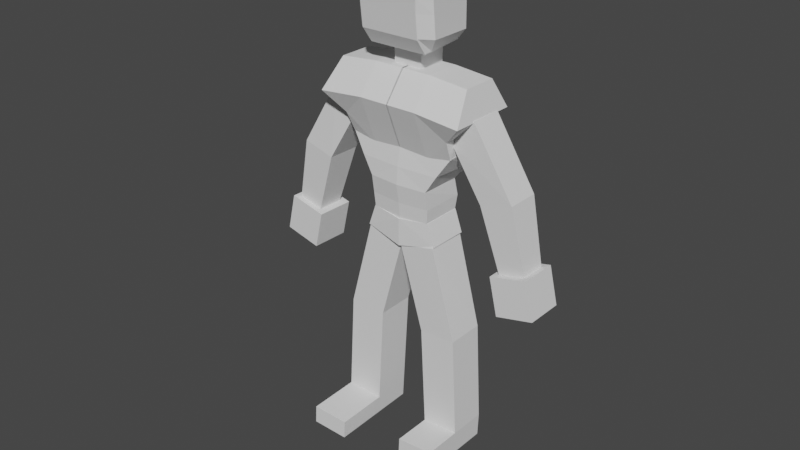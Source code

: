 # Source: Cubed_Character_Skeleton_Body_Pre.blend  (saved by Blender 2.93.21; exported with 4.5.12 LTS)
import bpy
from mathutils import Matrix  # noqa: F401  (used for matrix-valued properties, if any)

bpy.ops.wm.read_factory_settings(use_empty=True)
scene = bpy.context.scene
scene.name = 'Scene'

# ---- collections
col_body = bpy.data.collections.new('Body'); scene.collection.children.link(col_body)
col_mesh = bpy.data.collections.new('Mesh'); scene.collection.children.link(col_mesh)
col_rig = bpy.data.collections.new('Rig'); scene.collection.children.link(col_rig)
col_collision = bpy.data.collections.new('Collision'); scene.collection.children.link(col_collision)
col_extras = bpy.data.collections.new('Extras'); scene.collection.children.link(col_extras)

# ---- materials (node trees are filled in below, after node groups)
mat_material = bpy.data.materials.new('Material')
mat_material.alpha_threshold = 0.0
mat_material.use_transparent_shadow = False
mat_material.line_color = (0.0, 0.0, 0.0, 1.0)

# ---- material node trees
mat_material.use_nodes = True; mat_material.node_tree.nodes.clear()
_N = mat_material.node_tree.nodes; _L = mat_material.node_tree.links
n0 = _N.new('ShaderNodeOutputMaterial'); n0.name = 'Material Output'; n0.location = (300, 300)
n1 = _N.new('ShaderNodeBsdfPrincipled'); n1.name = 'Principled BSDF'; n1.location = (10, 300)
n1.distribution = 'GGX'
n1.subsurface_method = 'BURLEY'
n1.inputs[2].default_value = 0.4
n1.inputs[3].default_value = 1.45
n1.inputs[27].default_value = (0.0, 0.0, 0.0, 1.0)
n1.inputs[28].default_value = 1.0
_L.new(n1.outputs[0], n0.inputs[0])
n0.is_active_output = True

# ---- world
world_world = bpy.data.worlds.new('World'); scene.world = world_world
world_world.use_nodes = True; world_world.node_tree.nodes.clear()
_N = world_world.node_tree.nodes; _L = world_world.node_tree.links
n0 = _N.new('ShaderNodeOutputWorld'); n0.name = 'World Output'; n0.location = (300, 300)
n1 = _N.new('ShaderNodeBackground'); n1.name = 'Background'; n1.location = (10, 300)
n1.inputs[0].default_value = (0.05088, 0.05088, 0.05088, 1.0)
_L.new(n1.outputs[0], n0.inputs[0])
n0.is_active_output = True
world_world.color = (0.05088, 0.05088, 0.05088)
world_world.use_sun_shadow = False
world_world.sun_shadow_jitter_overblur = 0.0

# ---- meshes
me_cube_001 = bpy.data.meshes.new('Cube.001')
me_cube_001.from_pydata([(1.018, -1.0, -1.135), (1.868, -0.9905, 1.316), (1.018, 0.3763, -1.135), (1.868, 0.3857, 1.316), (0.0, 0.3763, -1.153), (0.0, 0.3857, 1.316), (0.0, -1.071, -1.162), (0.0, -1.061, 1.307), (1.0, 0.3763, 0.0), (1.047, -1.147, 0.04665), (0.0, 0.3763, 0.0), (0.0, -1.224, 0.03697), (1.527, 0.3807, 0.6157), (1.406, -1.102, 0.6263), (0.0, 0.3807, 0.6157), (0.0, -1.173, 0.6174), (1.057, 0.4646, -0.5844), (1.057, -1.041, -0.5844), (0.0, 0.4646, -0.5945), (0.0, -1.118, -0.6041)], [], [(14, 5, 3, 12), (12, 3, 1, 13), (4, 2, 0, 6), (3, 5, 7, 1), (13, 1, 7, 15), (17, 9, 11, 19), (16, 8, 9, 17), (18, 10, 8, 16), (9, 13, 15, 11), (8, 12, 13, 9), (10, 14, 12, 8), (4, 18, 16, 2), (2, 16, 17, 0), (0, 17, 19, 6)])
_uv = me_cube_001.uv_layers.new(name='UVMap')
_uv.uv.foreach_set('vector', [0.5585, 0.375, 0.625, 0.375, 0.625, 0.5, 0.5585, 0.5, 0.5585, 0.5, 0.625, 0.5, 0.625, 0.75, 0.5585, 0.75, 0.25, 0.5, 0.375, 0.5, 0.375, 0.75, 0.25, 0.75, 0.625, 0.5, 0.75, 0.5, 0.75, 0.75, 0.625, 0.75, 0.5585, 0.75, 0.625, 0.75, 0.625, 0.875, 0.5585, 0.875, 0.4375, 0.75, 0.5, 0.75, 0.5, 0.875, 0.4375, 0.875, 0.4375, 0.5, 0.5, 0.5, 0.5, 0.75, 0.4375, 0.75, 0.4375, 0.375, 0.5, 0.375, 0.5, 0.5, 0.4375, 0.5, 0.5, 0.75, 0.5585, 0.75, 0.5585, 0.875, 0.5, 0.875, 0.5, 0.5, 0.5585, 0.5, 0.5585, 0.75, 0.5, 0.75, 0.5, 0.375, 0.5585, 0.375, 0.5585, 0.5, 0.5, 0.5, 0.375, 0.375, 0.4375, 0.375, 0.4375, 0.5, 0.375, 0.5, 0.375, 0.5, 0.4375, 0.5, 0.4375, 0.75, 0.375, 0.75, 0.375, 0.75, 0.4375, 0.75, 0.4375, 0.875, 0.375, 0.875])
me_cube_001.use_remesh_fix_poles = True
me_cube_001.use_remesh_preserve_attributes = False
me_cube_001.update()
me_cube = bpy.data.meshes.new('Cube')
me_cube.from_pydata([(1.0, -1.0, -1.0), (1.0, -0.6407, 0.8694), (1.0, 1.0, -1.0), (1.0, 0.5591, 0.8694), (2.33, 0.5591, 0.7469), (1.92, 1.0, -0.8639), (1.92, -1.0, -0.8639), (2.33, -0.6407, 0.7469), (-1.0, 0.7005, -1.768), (-1.0, -0.7005, -1.768), (1.0, 0.7005, -1.768), (1.0, -0.7005, -1.768), (1.851, -0.7005, -1.539), (1.851, 0.7005, -1.539), (1.0, 1.0, -0.02816), (1.0, -1.376, -0.06083), (2.594, 1.0, -0.1858), (2.571, -1.376, -0.2081), (-0.02257, 1.0, -1.0), (-0.02257, 0.5591, 0.8694), (-0.02257, -1.0, -1.0), (-0.02257, -0.6407, 0.8694), (-0.02257, 0.7005, -1.768), (-0.02257, -0.7005, -1.768), (-0.02257, -1.376, -0.06083), (-0.02257, 1.0, -0.02816)], [], [(25, 19, 3, 14), (14, 3, 4, 16), (6, 0, 11, 12), (16, 4, 7, 17), (15, 0, 6, 17), (3, 1, 7, 4), (5, 6, 12, 13), (22, 10, 11, 23), (11, 10, 13, 12), (2, 5, 13, 10), (18, 2, 10, 22), (1, 15, 17, 7), (5, 16, 17, 6), (2, 14, 16, 5), (18, 25, 14, 2), (0, 15, 24, 20), (0, 20, 23, 11), (8, 22, 23, 9), (3, 19, 21, 1), (15, 1, 21, 24)])
_uv = me_cube.uv_layers.new(name='UVMap')
_uv.uv.foreach_set('vector', [0.4965, 0.3722, 0.625, 0.3722, 0.625, 0.5, 0.4965, 0.5, 0.4965, 0.5, 0.625, 0.5, 0.625, 0.5, 0.4965, 0.5, 0.375, 0.75, 0.375, 0.75, 0.375, 0.75, 0.375, 0.75, 0.4965, 0.5, 0.625, 0.5, 0.625, 0.75, 0.4965, 0.75, 0.4965, 0.75, 0.375, 0.75, 0.375, 0.75, 0.4965, 0.75, 0.625, 0.5, 0.625, 0.75, 0.625, 0.75, 0.625, 0.5, 0.375, 0.5, 0.375, 0.75, 0.375, 0.75, 0.375, 0.5, 0.2472, 0.5, 0.375, 0.5, 0.375, 0.75, 0.2472, 0.75, 0.375, 0.75, 0.375, 0.5, 0.375, 0.5, 0.375, 0.75, 0.375, 0.5, 0.375, 0.5, 0.375, 0.5, 0.375, 0.5, 0.375, 0.3722, 0.375, 0.5, 0.375, 0.5, 0.375, 0.3722, 0.625, 0.75, 0.4965, 0.75, 0.4965, 0.75, 0.625, 0.75, 0.375, 0.5, 0.4965, 0.5, 0.4965, 0.75, 0.375, 0.75, 0.375, 0.5, 0.4965, 0.5, 0.4965, 0.5, 0.375, 0.5, 0.375, 0.3722, 0.4965, 0.3722, 0.4965, 0.5, 0.375, 0.5, 0.375, 0.75, 0.4965, 0.75, 0.4965, 0.8778, 0.375, 0.8778, 0.375, 0.75, 0.375, 0.8778, 0.375, 0.8778, 0.375, 0.75, 0.125, 0.5, 0.2472, 0.5, 0.2472, 0.75, 0.125, 0.75, 0.625, 0.5, 0.7528, 0.5, 0.7528, 0.75, 0.625, 0.75, 0.4965, 0.75, 0.625, 0.75, 0.625, 0.8778, 0.4965, 0.8778])
me_cube.use_remesh_fix_poles = True
me_cube.use_remesh_preserve_attributes = False
me_cube.update()
me_neck = bpy.data.meshes.new('Neck')
me_neck.from_pydata([(1.0, -0.07566, 2.681), (1.0, 0.3533, 0.4306), (1.0, -1.0, 2.548), (1.0, -1.147, 0.3359), (-1.0, -0.07566, 2.681), (-1.0, 0.3533, 0.4306), (-1.0, -1.0, 2.548), (-1.0, -1.147, 0.3359), (1.0, 0.6669, 1.556), (-1.0, -1.597, 1.575), (1.0, -1.597, 1.575), (-1.0, 0.6669, 1.556), (-1.0, -1.656, 2.062), (1.0, 0.6422, 2.062), (1.0, -1.656, 2.062), (-1.0, 0.6422, 2.062), (1.0, 0.6579, 0.8431), (1.0, -1.514, 0.8431), (-1.0, 0.6579, 0.8431), (-1.0, -1.514, 0.8431), (0.4991, 0.3031, -0.1223), (0.4991, 0.3031, -1.12), (0.4991, -0.6951, -0.1223), (0.4991, -0.6951, -1.12), (-0.4991, 0.3031, -0.1223), (-0.4991, 0.3031, -1.12), (-0.4991, -0.6951, -0.1223), (-0.4991, -0.6951, -1.12), (-0.3105, -0.5065, 0.5597), (-0.3105, 0.1145, 0.5597), (0.3105, 0.1145, 0.5597), (0.3105, -0.5065, 0.5597), (-1.0, -0.3464, 0.3864), (1.0, -0.5067, 2.619), (-1.0, -0.5067, 2.619), (1.0, -0.3464, 0.3864), (-1.0, -0.2453, 2.657), (-1.0, 0.6579, 0.8431), (-1.0, -1.0, 2.548), (-1.0, -0.8971, 0.3516), (1.0, -0.846, 2.57), (-1.0, -0.846, 2.57), (1.0, -0.8971, 0.3516), (-1.0, -1.656, 2.062), (1.0, 0.6579, 0.8431), (-1.0, 0.3533, 0.4306), (-1.0, -0.2453, 2.657), (1.0, 0.07788, 0.4132), (1.0, 0.3533, 0.4306), (-1.0, -1.147, 0.3359), (-1.0, -0.8971, 0.3516), (-1.0, 0.07788, 0.4132), (1.0, -0.2453, 2.657), (1.015, 0.66, 0.8842), (1.015, 0.3554, 0.4717), (1.015, -1.511, 0.8842), (1.015, -1.145, 0.3769), (1.033, -0.846, 2.57), (1.033, -1.0, 2.548), (1.015, 0.08002, 0.4543), (1.033, 0.6422, 2.062), (1.015, 0.669, 1.597), (1.033, -1.656, 2.062), (1.015, -1.595, 1.616), (1.359, -1.22, 1.572), (1.033, -0.07566, 2.681), (1.359, -1.273, 2.062), (1.359, -1.152, 0.8431), (1.033, -0.2453, 2.657), (1.033, -0.5067, 2.619), (1.015, -0.8949, 0.3927), (1.015, -0.3442, 0.4275), (1.359, 0.2512, 1.559), (1.359, -0.389, 1.565), (1.359, 0.2202, 2.062), (1.359, -0.4298, 2.062), (1.359, 0.2593, 0.8431), (1.359, -0.3548, 0.8431), (0.4991, -0.6951, 0.7453), (0.4991, 0.3031, 0.7453), (-0.4991, -0.6951, 0.7453), (-0.4991, 0.3031, 0.7453), (-1.0, -0.8971, 0.3516), (-1.0, -1.147, 0.3359), (1.0, 0.3533, 0.4306), (-1.0, 0.3533, 0.4306), (1.0, 0.6579, 0.8431), (-1.0, -1.656, 2.062), (-1.0, -1.0, 2.548), (-1.0, 0.6579, 0.8431), (-1.0, -0.2453, 2.657), (-1.0, -0.07566, 2.681), (1.0, -0.07566, 2.681), (-1.0, -1.514, 0.8431), (-1.0, -1.597, 1.575), (-1.0, 0.6422, 2.062), (-1.0, 0.6669, 1.556), (-1.012, -1.517, 0.8706), (1.0, 0.6422, 2.062), (-0.9962, -0.07566, 2.681), (-0.9962, -0.2453, 2.657), (-1.0, 0.07788, 0.4132), (-1.0, -0.3464, 0.3864), (-1.0, -0.846, 2.57), (-1.0, -0.5067, 2.619), (-0.993, 0.3402, 0.4178), (-0.993, 0.6448, 0.8304), (-0.9962, -1.0, 2.548), (-0.9962, -1.656, 2.062), (-1.012, -1.15, 0.3633), (-0.993, -0.9101, 0.3389), (-0.3105, 0.1145, -0.7327), (-0.3105, -0.5065, -0.7327), (0.3105, 0.1145, -0.7327), (0.3105, -0.5065, -0.7327), (-1.0, -0.07566, 2.681), (1.0, -0.07566, 2.681), (-1.0, -1.514, 0.8431), (-1.0, -1.597, 1.575), (-1.0, 0.6422, 2.062), (-1.0, 0.6669, 1.556), (1.0, 0.6422, 2.062), (-1.0, 0.07788, 0.4132), (-1.0, -0.3464, 0.3864), (-1.0, -0.846, 2.57), (-1.0, -0.5067, 2.619), (-0.3105, 0.1145, -0.7327), (-0.3105, -0.5065, -0.7327), (0.3105, 0.1145, -0.7327), (0.3105, -0.5065, -0.7327), (-1.012, -1.6, 1.603), (-0.9962, 0.6422, 2.062), (-0.993, 0.6538, 1.543), (-1.374, 0.2512, 1.559), (-1.374, 0.2202, 2.062), (-1.374, 0.2593, 0.8431), (-0.993, 0.06482, 0.4004), (-0.993, -0.3594, 0.3737), (-0.9962, -0.846, 2.57), (-0.9962, -0.5067, 2.619), (-1.374, -1.22, 1.572), (-1.374, -0.389, 1.565), (-1.374, -1.273, 2.062), (-1.374, -0.4298, 2.062), (-1.374, -1.152, 0.8431), (-1.374, -0.3548, 0.8431), (-0.3123, 0.1228, -0.8166), (-0.3123, -0.4982, -0.8166), (0.3087, 0.1228, -0.8166), (0.3087, -0.4982, -0.8166)], [], [(40, 41, 6, 2), (14, 2, 6, 12), (6, 41, 103, 88), (39, 42, 3, 7), (17, 3, 56, 55), (11, 18, 89, 96), (18, 11, 8, 16), (47, 1, 54, 59), (19, 9, 94, 93), (17, 10, 9, 19), (11, 15, 13, 8), (33, 40, 57, 69), (0, 13, 98, 92), (10, 14, 12, 9), (3, 17, 19, 7), (9, 12, 87, 94), (1, 16, 53, 54), (5, 51, 101, 85), (20, 21, 23, 22), (22, 23, 27, 26), (26, 27, 25, 24), (24, 25, 21, 20), (24, 20, 79, 81), (23, 21, 28, 29), (30, 29, 28, 31), (21, 25, 31, 28), (27, 23, 29, 30), (25, 27, 30, 31), (35, 47, 59, 71), (41, 34, 104, 103), (12, 6, 88, 87), (3, 42, 70, 56), (81, 79, 112, 114), (42, 35, 71, 70), (2, 14, 62, 58), (51, 47, 35, 32), (4, 0, 92, 91), (52, 46, 34, 33), (18, 16, 86, 89), (16, 1, 84, 86), (80, 81, 114, 113), (46, 4, 91, 90), (40, 2, 58, 57), (10, 17, 55, 63), (14, 10, 63, 62), (13, 0, 65, 60), (32, 35, 42, 39), (33, 34, 41, 40), (0, 4, 46, 52), (5, 1, 47, 51), (16, 8, 61, 53), (0, 52, 68, 65), (52, 33, 69, 68), (8, 13, 60, 61), (32, 39, 82, 102), (51, 32, 102, 101), (1, 5, 85, 84), (78, 80, 113, 111), (66, 57, 58, 62), (67, 64, 63, 55), (64, 66, 62, 63), (70, 67, 55, 56), (59, 76, 77, 71), (72, 74, 75, 73), (76, 72, 73, 77), (74, 68, 69, 75), (71, 77, 67, 70), (73, 75, 66, 64), (77, 73, 64, 67), (75, 69, 57, 66), (60, 65, 68, 74), (53, 61, 72, 76), (61, 60, 74, 72), (54, 53, 76, 59), (13, 15, 95, 98), (22, 26, 80, 78), (20, 22, 78, 79), (26, 24, 81, 80), (103, 104, 125, 124), (90, 91, 115, 36), (114, 112, 127, 129), (101, 102, 123, 122), (85, 101, 122, 45), (92, 98, 121, 116), (113, 114, 129, 128), (89, 86, 44, 37), (87, 88, 38, 43), (94, 87, 43, 118), (111, 113, 128, 126), (86, 84, 48, 44), (112, 111, 126, 127), (83, 93, 117, 49), (84, 85, 45, 48), (95, 96, 120, 119), (96, 89, 37, 120), (82, 83, 49, 50), (104, 90, 36, 125), (34, 46, 90, 104), (7, 19, 93, 83), (79, 78, 111, 112), (39, 7, 83, 82), (15, 11, 96, 95), (127, 126, 146, 147), (119, 115, 116, 121), (49, 117, 97, 109), (119, 120, 132, 131), (120, 37, 106, 132), (45, 37, 44, 48), (125, 36, 100, 139), (117, 118, 130, 97), (38, 124, 138, 107), (123, 50, 110, 137), (50, 49, 109, 110), (124, 125, 139, 138), (36, 115, 99, 100), (115, 119, 131, 99), (129, 127, 147, 149), (122, 123, 137, 136), (37, 45, 105, 106), (45, 122, 136, 105), (128, 129, 149, 148), (98, 95, 119, 121), (102, 82, 50, 123), (91, 92, 116, 115), (88, 103, 124, 38), (93, 94, 118, 117), (134, 100, 99, 131), (135, 133, 132, 106), (133, 134, 131, 132), (136, 135, 106, 105), (110, 144, 145, 137), (140, 142, 143, 141), (144, 140, 141, 145), (142, 138, 139, 143), (108, 107, 138, 142), (97, 130, 140, 144), (130, 108, 142, 140), (109, 97, 144, 110), (137, 145, 135, 136), (141, 143, 134, 133), (145, 141, 133, 135), (143, 139, 100, 134), (146, 148, 149, 147), (126, 128, 148, 146), (118, 43, 108, 130), (43, 38, 107, 108)])
_uv = me_neck.uv_layers.new(name='UVMap')
_uv.uv.foreach_set('vector', [0.625, 0.7084, 0.875, 0.7084, 0.875, 0.75, 0.625, 0.75, 0.5642, 0.75, 0.625, 0.75, 0.625, 1.0, 0.5642, 1.0, 0.875, 0.75, 0.875, 0.7084, 0.875, 0.7084, 0.875, 0.75, 0.125, 0.7084, 0.375, 0.7084, 0.375, 0.75, 0.125, 0.75, 0.4119, 0.75, 0.375, 0.75, 0.375, 0.75, 0.4119, 0.75, 0.5034, 0.25, 0.4119, 0.25, 0.4119, 0.25, 0.5034, 0.25, 0.4119, 0.25, 0.5034, 0.25, 0.5034, 0.5, 0.4119, 0.5, 0.375, 0.5459, 0.375, 0.5, 0.375, 0.5, 0.375, 0.5459, 0.4119, 1.0, 0.5034, 1.0, 0.5034, 1.0, 0.4119, 1.0, 0.4119, 0.75, 0.5034, 0.75, 0.5034, 1.0, 0.4119, 1.0, 0.5034, 0.25, 0.5642, 0.25, 0.5642, 0.5, 0.5034, 0.5, 0.625, 0.6166, 0.625, 0.7084, 0.625, 0.7084, 0.625, 0.6166, 0.625, 0.5, 0.5642, 0.5, 0.5642, 0.5, 0.625, 0.5, 0.5034, 0.75, 0.5642, 0.75, 0.5642, 1.0, 0.5034, 1.0, 0.375, 0.75, 0.4119, 0.75, 0.4119, 1.0, 0.375, 1.0, 0.5034, 1.0, 0.5642, 1.0, 0.5642, 1.0, 0.5034, 1.0, 0.375, 0.5, 0.4119, 0.5, 0.4119, 0.5, 0.375, 0.5, 0.125, 0.5, 0.125, 0.5459, 0.125, 0.5459, 0.125, 0.5, 0.375, 0.0, 0.625, 0.0, 0.625, 0.25, 0.375, 0.25, 0.375, 0.25, 0.625, 0.25, 0.625, 0.5, 0.375, 0.5, 0.375, 0.5, 0.625, 0.5, 0.625, 0.75, 0.375, 0.75, 0.375, 0.75, 0.625, 0.75, 0.625, 1.0, 0.375, 1.0, 0.375, 0.75, 0.375, 1.0, 0.375, 1.0, 0.375, 0.75, 0.625, 0.25, 0.625, 0.0, 0.625, 0.0, 0.625, 0.25, 0.625, 0.5, 0.875, 0.5, 0.875, 0.75, 0.625, 0.75, 0.625, 1.0, 0.625, 0.75, 0.625, 0.75, 0.625, 1.0, 0.625, 0.5, 0.625, 0.25, 0.625, 0.25, 0.625, 0.5, 0.625, 0.75, 0.625, 0.5, 0.625, 0.5, 0.625, 0.75, 0.375, 0.6166, 0.375, 0.5459, 0.375, 0.5459, 0.375, 0.6166, 0.875, 0.7084, 0.875, 0.6166, 0.875, 0.6166, 0.875, 0.7084, 0.5642, 1.0, 0.625, 1.0, 0.625, 1.0, 0.5642, 1.0, 0.375, 0.75, 0.375, 0.7084, 0.375, 0.7084, 0.375, 0.75, 0.375, 0.75, 0.375, 1.0, 0.375, 1.0, 0.375, 0.75, 0.375, 0.7084, 0.375, 0.6166, 0.375, 0.6166, 0.375, 0.7084, 0.625, 0.75, 0.5642, 0.75, 0.5642, 0.75, 0.625, 0.75, 0.125, 0.5459, 0.375, 0.5459, 0.375, 0.6166, 0.125, 0.6166, 0.875, 0.5, 0.625, 0.5, 0.625, 0.5, 0.875, 0.5, 0.625, 0.5459, 0.875, 0.5459, 0.875, 0.6166, 0.625, 0.6166, 0.4119, 0.25, 0.4119, 0.5, 0.4119, 0.5, 0.4119, 0.25, 0.4119, 0.5, 0.375, 0.5, 0.375, 0.5, 0.4119, 0.5, 0.375, 0.5, 0.375, 0.75, 0.375, 0.75, 0.375, 0.5, 0.875, 0.5459, 0.875, 0.5, 0.875, 0.5, 0.875, 0.5459, 0.625, 0.7084, 0.625, 0.75, 0.625, 0.75, 0.625, 0.7084, 0.5034, 0.75, 0.4119, 0.75, 0.4119, 0.75, 0.5034, 0.75, 0.5642, 0.75, 0.5034, 0.75, 0.5034, 0.75, 0.5642, 0.75, 0.5642, 0.5, 0.625, 0.5, 0.625, 0.5, 0.5642, 0.5, 0.125, 0.6166, 0.375, 0.6166, 0.375, 0.7084, 0.125, 0.7084, 0.625, 0.6166, 0.875, 0.6166, 0.875, 0.7084, 0.625, 0.7084, 0.625, 0.5, 0.875, 0.5, 0.875, 0.5459, 0.625, 0.5459, 0.125, 0.5, 0.375, 0.5, 0.375, 0.5459, 0.125, 0.5459, 0.4119, 0.5, 0.5034, 0.5, 0.5034, 0.5, 0.4119, 0.5, 0.625, 0.5, 0.625, 0.5459, 0.625, 0.5459, 0.625, 0.5, 0.625, 0.5459, 0.625, 0.6166, 0.625, 0.6166, 0.625, 0.5459, 0.5034, 0.5, 0.5642, 0.5, 0.5642, 0.5, 0.5034, 0.5, 0.125, 0.6166, 0.125, 0.7084, 0.125, 0.7084, 0.125, 0.6166, 0.125, 0.5459, 0.125, 0.6166, 0.125, 0.6166, 0.125, 0.5459, 0.375, 0.5, 0.125, 0.5, 0.125, 0.5, 0.375, 0.5, 0.375, 0.25, 0.375, 0.5, 0.375, 0.5, 0.375, 0.25, 0.5642, 0.7084, 0.625, 0.7084, 0.625, 0.75, 0.5642, 0.75, 0.4119, 0.7084, 0.5034, 0.7084, 0.5034, 0.75, 0.4119, 0.75, 0.5034, 0.7084, 0.5642, 0.7084, 0.5642, 0.75, 0.5034, 0.75, 0.375, 0.7084, 0.4119, 0.7084, 0.4119, 0.75, 0.375, 0.75, 0.375, 0.5459, 0.4119, 0.5459, 0.4119, 0.6166, 0.375, 0.6166, 0.5034, 0.5459, 0.5642, 0.5459, 0.5642, 0.6166, 0.5034, 0.6166, 0.4119, 0.5459, 0.5034, 0.5459, 0.5034, 0.6166, 0.4119, 0.6166, 0.5642, 0.5459, 0.625, 0.5459, 0.625, 0.6166, 0.5642, 0.6166, 0.375, 0.6166, 0.4119, 0.6166, 0.4119, 0.7084, 0.375, 0.7084, 0.5034, 0.6166, 0.5642, 0.6166, 0.5642, 0.7084, 0.5034, 0.7084, 0.4119, 0.6166, 0.5034, 0.6166, 0.5034, 0.7084, 0.4119, 0.7084, 0.5642, 0.6166, 0.625, 0.6166, 0.625, 0.7084, 0.5642, 0.7084, 0.5642, 0.5, 0.625, 0.5, 0.625, 0.5459, 0.5642, 0.5459, 0.4119, 0.5, 0.5034, 0.5, 0.5034, 0.5459, 0.4119, 0.5459, 0.5034, 0.5, 0.5642, 0.5, 0.5642, 0.5459, 0.5034, 0.5459, 0.375, 0.5, 0.4119, 0.5, 0.4119, 0.5459, 0.375, 0.5459, 0.5642, 0.5, 0.5642, 0.25, 0.5642, 0.25, 0.5642, 0.5, 0.375, 0.25, 0.375, 0.5, 0.375, 0.5, 0.375, 0.25, 0.375, 0.0, 0.375, 0.25, 0.375, 0.25, 0.375, 0.0, 0.375, 0.5, 0.375, 0.75, 0.375, 0.75, 0.375, 0.5, 0.875, 0.7084, 0.875, 0.6166, 0.875, 0.6166, 0.875, 0.7084, 0.875, 0.5459, 0.875, 0.5, 0.875, 0.5, 0.875, 0.5459, 0.375, 0.75, 0.375, 1.0, 0.375, 1.0, 0.375, 0.75, 0.125, 0.5459, 0.125, 0.6166, 0.125, 0.6166, 0.125, 0.5459, 0.125, 0.5, 0.125, 0.5459, 0.125, 0.5459, 0.125, 0.5, 0.625, 0.5, 0.5642, 0.5, 0.5642, 0.5, 0.625, 0.5, 0.375, 0.5, 0.375, 0.75, 0.375, 0.75, 0.375, 0.5, 0.4119, 0.25, 0.4119, 0.5, 0.4119, 0.5, 0.4119, 0.25, 0.5642, 1.0, 0.625, 1.0, 0.625, 1.0, 0.5642, 1.0, 0.5034, 1.0, 0.5642, 1.0, 0.5642, 1.0, 0.5034, 1.0, 0.375, 0.25, 0.375, 0.5, 0.375, 0.5, 0.375, 0.25, 0.4119, 0.5, 0.375, 0.5, 0.375, 0.5, 0.4119, 0.5, 0.375, 0.0, 0.375, 0.25, 0.375, 0.25, 0.375, 0.0, 0.375, 1.0, 0.4119, 1.0, 0.4119, 1.0, 0.375, 1.0, 0.375, 0.5, 0.125, 0.5, 0.125, 0.5, 0.375, 0.5, 0.5642, 0.25, 0.5034, 0.25, 0.5034, 0.25, 0.5642, 0.25, 0.5034, 0.25, 0.4119, 0.25, 0.4119, 0.25, 0.5034, 0.25, 0.125, 0.7084, 0.125, 0.75, 0.125, 0.75, 0.125, 0.7084, 0.875, 0.6166, 0.875, 0.5459, 0.875, 0.5459, 0.875, 0.6166, 0.875, 0.6166, 0.875, 0.5459, 0.875, 0.5459, 0.875, 0.6166, 0.375, 1.0, 0.4119, 1.0, 0.4119, 1.0, 0.375, 1.0, 0.375, 0.0, 0.375, 0.25, 0.375, 0.25, 0.375, 0.0, 0.125, 0.7084, 0.125, 0.75, 0.125, 0.75, 0.125, 0.7084, 0.5642, 0.25, 0.5034, 0.25, 0.5034, 0.25, 0.5642, 0.25, 0.375, 0.0, 0.375, 0.25, 0.375, 0.25, 0.375, 0.0, 0.5642, 0.25, 0.625, 0.25, 0.625, 0.5, 0.5642, 0.5, 0.375, 1.0, 0.4119, 1.0, 0.4119, 1.0, 0.375, 1.0, 0.5642, 0.25, 0.5034, 0.25, 0.5034, 0.25, 0.5642, 0.25, 0.5034, 0.25, 0.4119, 0.25, 0.4119, 0.25, 0.5034, 0.25, 0.375, 0.25, 0.4119, 0.25, 0.4119, 0.5, 0.375, 0.5, 0.875, 0.6166, 0.875, 0.5459, 0.875, 0.5459, 0.875, 0.6166, 0.4119, 1.0, 0.5034, 1.0, 0.5034, 1.0, 0.4119, 1.0, 0.875, 0.75, 0.875, 0.7084, 0.875, 0.7084, 0.875, 0.75, 0.125, 0.6166, 0.125, 0.7084, 0.125, 0.7084, 0.125, 0.6166, 0.125, 0.7084, 0.125, 0.75, 0.125, 0.75, 0.125, 0.7084, 0.875, 0.7084, 0.875, 0.6166, 0.875, 0.6166, 0.875, 0.7084, 0.875, 0.5459, 0.875, 0.5, 0.875, 0.5, 0.875, 0.5459, 0.625, 0.25, 0.5642, 0.25, 0.5642, 0.25, 0.625, 0.25, 0.375, 0.75, 0.375, 1.0, 0.375, 1.0, 0.375, 0.75, 0.125, 0.5459, 0.125, 0.6166, 0.125, 0.6166, 0.125, 0.5459, 0.4119, 0.25, 0.375, 0.25, 0.375, 0.25, 0.4119, 0.25, 0.125, 0.5, 0.125, 0.5459, 0.125, 0.5459, 0.125, 0.5, 0.375, 0.5, 0.375, 0.75, 0.375, 0.75, 0.375, 0.5, 0.5642, 0.5, 0.5642, 0.25, 0.5642, 0.25, 0.5642, 0.5, 0.125, 0.6166, 0.125, 0.7084, 0.125, 0.7084, 0.125, 0.6166, 0.875, 0.5, 0.625, 0.5, 0.625, 0.5, 0.875, 0.5, 0.875, 0.75, 0.875, 0.7084, 0.875, 0.7084, 0.875, 0.75, 0.4119, 1.0, 0.5034, 1.0, 0.5034, 1.0, 0.4119, 1.0, 0.5642, 0.2041, 0.625, 0.2041, 0.625, 0.25, 0.5642, 0.25, 0.4119, 0.2041, 0.5034, 0.2041, 0.5034, 0.25, 0.4119, 0.25, 0.5034, 0.2041, 0.5642, 0.2041, 0.5642, 0.25, 0.5034, 0.25, 0.375, 0.2041, 0.4119, 0.2041, 0.4119, 0.25, 0.375, 0.25, 0.375, 0.04165, 0.4119, 0.04165, 0.4119, 0.1334, 0.375, 0.1334, 0.5034, 0.04165, 0.5642, 0.04165, 0.5642, 0.1334, 0.5034, 0.1334, 0.4119, 0.04165, 0.5034, 0.04165, 0.5034, 0.1334, 0.4119, 0.1334, 0.5642, 0.04165, 0.625, 0.04165, 0.625, 0.1334, 0.5642, 0.1334, 0.5642, 0.0, 0.625, 0.0, 0.625, 0.04165, 0.5642, 0.04165, 0.4119, 0.0, 0.5034, 0.0, 0.5034, 0.04165, 0.4119, 0.04165, 0.5034, 0.0, 0.5642, 0.0, 0.5642, 0.04165, 0.5034, 0.04165, 0.375, 0.0, 0.4119, 0.0, 0.4119, 0.04165, 0.375, 0.04165, 0.375, 0.1334, 0.4119, 0.1334, 0.4119, 0.2041, 0.375, 0.2041, 0.5034, 0.1334, 0.5642, 0.1334, 0.5642, 0.2041, 0.5034, 0.2041, 0.4119, 0.1334, 0.5034, 0.1334, 0.5034, 0.2041, 0.4119, 0.2041, 0.5642, 0.1334, 0.625, 0.1334, 0.625, 0.2041, 0.5642, 0.2041, 0.125, 0.5, 0.375, 0.5, 0.375, 0.75, 0.125, 0.75, 0.375, 0.25, 0.375, 0.5, 0.375, 0.5, 0.375, 0.25, 0.5034, 1.0, 0.5642, 1.0, 0.5642, 1.0, 0.5034, 1.0, 0.5642, 1.0, 0.625, 1.0, 0.625, 1.0, 0.5642, 1.0])
me_neck.materials.append(mat_material)
me_neck.use_remesh_preserve_volume = False
me_neck.use_remesh_preserve_attributes = False
me_neck.use_mirror_vertex_groups = False
me_neck.update()
me_cube_004 = bpy.data.meshes.new('Cube.004')
me_cube_004.from_pydata([(1.304, -1.001, 2.535), (1.043, -1.001, 3.281), (1.304, 0.3958, 2.535), (1.043, 0.3958, 3.281), (0.0, 0.539, 2.259), (0.0, 0.539, 3.189), (0.0, -1.123, 2.244), (0.0, -1.123, 3.174)], [], [(4, 5, 3, 2), (2, 3, 1, 0), (4, 2, 0, 6), (3, 5, 7, 1), (0, 1, 7, 6)])
_uv = me_cube_004.uv_layers.new(name='UVMap')
_uv.uv.foreach_set('vector', [0.375, 0.3726, 0.625, 0.3726, 0.625, 0.5, 0.375, 0.5, 0.375, 0.5, 0.625, 0.5, 0.625, 0.75, 0.375, 0.75, 0.2476, 0.5, 0.375, 0.5, 0.375, 0.75, 0.2476, 0.75, 0.625, 0.5, 0.7524, 0.5, 0.7524, 0.75, 0.625, 0.75, 0.375, 0.75, 0.625, 0.75, 0.625, 0.8774, 0.375, 0.8774])
me_cube_004.use_remesh_fix_poles = True
me_cube_004.use_remesh_preserve_attributes = False
me_cube_004.update()
me_cube_003 = bpy.data.meshes.new('Cube.003')
me_cube_003.from_pydata([(-2.001, -0.7797, -2.479), (-1.0, -1.0, 1.0), (-2.001, 1.22, -2.479), (-1.0, 1.0, 1.0), (-0.2815, -0.7797, -3.502), (1.0, -1.0, 1.0), (-0.2815, 1.22, -3.502), (1.0, 1.0, 1.0), (-3.939, 1.01, -6.152), (-3.939, -0.5689, -6.152), (-2.583, 1.01, -6.959), (-2.583, -0.5689, -6.959), (-5.426, -0.9122, -7.605), (-4.174, -0.9122, -5.669), (-5.426, 1.393, -7.605), (-4.174, 1.393, -5.669), (-3.489, -0.9122, -8.857), (-2.238, -0.9122, -6.921), (-3.489, 1.393, -8.857), (-2.238, 1.393, -6.921)], [], [(0, 1, 3, 2), (2, 3, 7, 6), (6, 7, 5, 4), (4, 5, 1, 0), (0, 2, 8, 9), (7, 3, 1, 5), (8, 10, 11, 9), (6, 4, 11, 10), (4, 0, 9, 11), (2, 6, 10, 8), (12, 13, 15, 14), (14, 15, 19, 18), (18, 19, 17, 16), (16, 17, 13, 12), (14, 18, 16, 12), (19, 15, 13, 17)])
_uv = me_cube_003.uv_layers.new(name='UVMap')
_uv.uv.foreach_set('vector', [0.375, 0.0, 0.625, 0.0, 0.625, 0.25, 0.375, 0.25, 0.375, 0.25, 0.625, 0.25, 0.625, 0.5, 0.375, 0.5, 0.375, 0.5, 0.625, 0.5, 0.625, 0.75, 0.375, 0.75, 0.375, 0.75, 0.625, 0.75, 0.625, 1.0, 0.375, 1.0, 0.375, 0.0, 0.375, 0.25, 0.375, 0.25, 0.375, 0.0, 0.625, 0.5, 0.875, 0.5, 0.875, 0.75, 0.625, 0.75, 0.125, 0.5, 0.375, 0.5, 0.375, 0.75, 0.125, 0.75, 0.375, 0.5, 0.375, 0.75, 0.375, 0.75, 0.375, 0.5, 0.375, 0.75, 0.375, 1.0, 0.375, 1.0, 0.375, 0.75, 0.375, 0.25, 0.375, 0.5, 0.375, 0.5, 0.375, 0.25, 0.375, 0.0, 0.625, 0.0, 0.625, 0.25, 0.375, 0.25, 0.375, 0.25, 0.625, 0.25, 0.625, 0.5, 0.375, 0.5, 0.375, 0.5, 0.625, 0.5, 0.625, 0.75, 0.375, 0.75, 0.375, 0.75, 0.625, 0.75, 0.625, 1.0, 0.375, 1.0, 0.125, 0.5, 0.375, 0.5, 0.375, 0.75, 0.125, 0.75, 0.625, 0.5, 0.875, 0.5, 0.875, 0.75, 0.625, 0.75])
me_cube_003.use_remesh_fix_poles = True
me_cube_003.use_remesh_preserve_attributes = False
me_cube_003.update()
me_cube_002 = bpy.data.meshes.new('Cube.002')
me_cube_002.from_pydata([(-2.001, -0.7797, -2.479), (-1.0, -1.0, 1.0), (-2.001, 1.22, -2.479), (-1.0, 1.0, 1.0), (-0.2815, -0.7797, -3.502), (1.0, -1.0, 1.0), (-0.2815, 1.22, -3.502), (1.0, 1.0, 1.0), (-3.939, 1.01, -6.152), (-3.939, -0.5689, -6.152), (-2.583, 1.01, -6.959), (-2.583, -0.5689, -6.959), (-5.4, -0.9122, -7.688), (-4.148, -0.9122, -5.752), (-5.4, 1.393, -7.688), (-4.148, 1.393, -5.752), (-3.463, -0.9122, -8.94), (-2.212, -0.9122, -7.003), (-3.463, 1.393, -8.94), (-2.212, 1.393, -7.003)], [], [(0, 1, 3, 2), (2, 3, 7, 6), (6, 7, 5, 4), (4, 5, 1, 0), (0, 2, 8, 9), (7, 3, 1, 5), (8, 10, 11, 9), (6, 4, 11, 10), (4, 0, 9, 11), (2, 6, 10, 8), (12, 13, 15, 14), (14, 15, 19, 18), (18, 19, 17, 16), (16, 17, 13, 12), (14, 18, 16, 12), (19, 15, 13, 17)])
_uv = me_cube_002.uv_layers.new(name='UVMap')
_uv.uv.foreach_set('vector', [0.375, 0.0, 0.625, 0.0, 0.625, 0.25, 0.375, 0.25, 0.375, 0.25, 0.625, 0.25, 0.625, 0.5, 0.375, 0.5, 0.375, 0.5, 0.625, 0.5, 0.625, 0.75, 0.375, 0.75, 0.375, 0.75, 0.625, 0.75, 0.625, 1.0, 0.375, 1.0, 0.375, 0.0, 0.375, 0.25, 0.375, 0.25, 0.375, 0.0, 0.625, 0.5, 0.875, 0.5, 0.875, 0.75, 0.625, 0.75, 0.125, 0.5, 0.375, 0.5, 0.375, 0.75, 0.125, 0.75, 0.375, 0.5, 0.375, 0.75, 0.375, 0.75, 0.375, 0.5, 0.375, 0.75, 0.375, 1.0, 0.375, 1.0, 0.375, 0.75, 0.375, 0.25, 0.375, 0.5, 0.375, 0.5, 0.375, 0.25, 0.375, 0.0, 0.625, 0.0, 0.625, 0.25, 0.375, 0.25, 0.375, 0.25, 0.625, 0.25, 0.625, 0.5, 0.375, 0.5, 0.375, 0.5, 0.625, 0.5, 0.625, 0.75, 0.375, 0.75, 0.375, 0.75, 0.625, 0.75, 0.625, 1.0, 0.375, 1.0, 0.125, 0.5, 0.375, 0.5, 0.375, 0.75, 0.125, 0.75, 0.625, 0.5, 0.875, 0.5, 0.875, 0.75, 0.625, 0.75])
me_cube_002.use_remesh_fix_poles = True
me_cube_002.use_remesh_preserve_attributes = False
me_cube_002.update()
me_cube_005 = bpy.data.meshes.new('Cube.005')
me_cube_005.from_pydata([(-0.7016, -0.9628, -2.148), (-0.8013, -1.085, 0.8595), (-0.7016, 0.3513, -2.148), (-0.8388, 0.3513, 0.8565), (0.5513, -0.9628, -2.356), (0.4686, -1.085, 0.8604), (0.5513, 0.3513, -2.356), (0.4311, 0.3513, 0.8574), (-1.265, 0.3513, -5.552), (-1.265, -0.9628, -5.552), (-0.01234, 0.3513, -5.76), (-0.01234, -0.9628, -5.76), (-1.472, 0.3513, -6.337), (-1.472, -0.9628, -6.337), (-0.2187, 0.3513, -6.544), (-0.2187, -0.9628, -6.544), (-1.265, -2.294, -5.552), (-0.01234, -2.294, -5.76), (-1.472, -2.294, -6.337), (-0.2187, -2.294, -6.544), (-0.7016, 0.3513, -2.148), (-0.7016, -0.9628, -2.148), (0.5513, -0.9628, -2.356), (0.5513, 0.3513, -2.356), (-0.6037, -0.8533, 1.267), (-0.6291, 0.1216, 1.265), (0.2329, 0.1216, 1.266), (0.2584, -0.8533, 1.268)], [], [(0, 1, 3, 2), (2, 3, 7, 6), (6, 7, 5, 4), (4, 5, 1, 0), (21, 20, 8, 9), (5, 7, 26, 27), (8, 10, 14, 12), (23, 22, 11, 10), (22, 21, 9, 11), (20, 23, 10, 8), (12, 14, 15, 13), (10, 11, 15, 14), (9, 8, 12, 13), (9, 13, 18, 16), (17, 16, 18, 19), (13, 15, 19, 18), (11, 9, 16, 17), (15, 11, 17, 19), (2, 6, 23, 20), (4, 0, 21, 22), (6, 4, 22, 23), (0, 2, 20, 21), (26, 25, 24, 27), (3, 1, 24, 25), (1, 5, 27, 24), (7, 3, 25, 26)])
_uv = me_cube_005.uv_layers.new(name='UVMap')
_uv.uv.foreach_set('vector', [0.375, 0.0, 0.625, 0.0, 0.625, 0.25, 0.375, 0.25, 0.375, 0.25, 0.625, 0.25, 0.625, 0.5, 0.375, 0.5, 0.375, 0.5, 0.625, 0.5, 0.625, 0.75, 0.375, 0.75, 0.375, 0.75, 0.625, 0.75, 0.625, 1.0, 0.375, 1.0, 0.375, 0.0, 0.375, 0.25, 0.375, 0.25, 0.375, 0.0, 0.625, 0.75, 0.625, 0.5, 0.625, 0.5, 0.625, 0.75, 0.375, 0.25, 0.375, 0.5, 0.375, 0.5, 0.375, 0.25, 0.375, 0.5, 0.375, 0.75, 0.375, 0.75, 0.375, 0.5, 0.375, 0.75, 0.375, 1.0, 0.375, 1.0, 0.375, 0.75, 0.375, 0.25, 0.375, 0.5, 0.375, 0.5, 0.375, 0.25, 0.125, 0.5, 0.375, 0.5, 0.375, 0.75, 0.125, 0.75, 0.375, 0.5, 0.375, 0.75, 0.375, 0.75, 0.375, 0.5, 0.375, 0.0, 0.375, 0.25, 0.375, 0.25, 0.375, 0.0, 0.375, 0.0, 0.375, 0.0, 0.375, 0.0, 0.375, 0.0, 0.375, 0.75, 0.375, 1.0, 0.375, 1.0, 0.375, 0.75, 0.125, 0.75, 0.375, 0.75, 0.375, 0.75, 0.125, 0.75, 0.375, 0.75, 0.375, 1.0, 0.375, 1.0, 0.375, 0.75, 0.375, 0.75, 0.375, 0.75, 0.375, 0.75, 0.375, 0.75, 0.375, 0.25, 0.375, 0.5, 0.375, 0.5, 0.375, 0.25, 0.375, 0.75, 0.375, 1.0, 0.375, 1.0, 0.375, 0.75, 0.375, 0.5, 0.375, 0.75, 0.375, 0.75, 0.375, 0.5, 0.375, 0.0, 0.375, 0.25, 0.375, 0.25, 0.375, 0.0, 0.625, 0.5, 0.875, 0.5, 0.875, 0.75, 0.625, 0.75, 0.625, 0.25, 0.625, 0.0, 0.625, 0.0, 0.625, 0.25, 0.625, 1.0, 0.625, 0.75, 0.625, 0.75, 0.625, 1.0, 0.625, 0.5, 0.625, 0.25, 0.625, 0.25, 0.625, 0.5])
me_cube_005.use_remesh_fix_poles = True
me_cube_005.use_remesh_preserve_attributes = False
me_cube_005.update()
me_cube_006 = bpy.data.meshes.new('Cube.006')
me_cube_006.from_pydata([(-0.7654, 0.3883, -2.134), (0.6273, 0.4061, 0.5318), (-0.7363, -0.9627, -2.14), (0.6564, -0.9449, 0.5254), (-1.988, 0.3596, -1.793), (-0.5231, 0.378, 1.069), (-1.959, -0.9915, -1.8), (-0.494, -0.973, 1.062), (-1.662, -0.9669, -5.464), (-1.692, 0.3841, -5.458), (-2.885, -0.9957, -5.123), (-2.915, 0.3553, -5.117), (-1.833, -0.9677, -6.076), (-1.862, 0.3833, -6.07), (-3.056, -0.9964, -5.735), (-3.085, 0.3546, -5.729), (-1.692, 0.3817, -5.458), (-2.914, 0.3529, -5.117), (-1.862, 0.3809, -6.07), (-3.085, 0.3521, -5.729), (-2.845, -2.816, -5.132), (-1.622, -2.787, -5.473), (-3.016, -2.816, -5.744), (-1.793, -2.788, -6.085)], [], [(0, 1, 3, 2), (2, 3, 7, 6), (6, 7, 5, 4), (4, 5, 1, 0), (0, 2, 8, 9), (7, 3, 1, 5), (12, 8, 21, 23), (6, 4, 11, 10), (4, 0, 9, 11), (2, 6, 10, 8), (12, 14, 15, 13), (10, 11, 15, 14), (9, 8, 12, 13), (9, 13, 18, 16), (17, 16, 18, 19), (13, 15, 19, 18), (11, 9, 16, 17), (15, 11, 17, 19), (21, 20, 22, 23), (14, 12, 23, 22), (8, 10, 20, 21), (10, 14, 22, 20)])
_uv = me_cube_006.uv_layers.new(name='UVMap')
_uv.uv.foreach_set('vector', [0.375, 0.0, 0.625, 0.0, 0.625, 0.25, 0.375, 0.25, 0.375, 0.25, 0.625, 0.25, 0.625, 0.5, 0.375, 0.5, 0.375, 0.5, 0.625, 0.5, 0.625, 0.75, 0.375, 0.75, 0.375, 0.75, 0.625, 0.75, 0.625, 1.0, 0.375, 1.0, 0.375, 0.0, 0.375, 0.25, 0.375, 0.25, 0.375, 0.0, 0.625, 0.5, 0.875, 0.5, 0.875, 0.75, 0.625, 0.75, 0.375, 0.25, 0.375, 0.25, 0.375, 0.25, 0.375, 0.25, 0.375, 0.5, 0.375, 0.75, 0.375, 0.75, 0.375, 0.5, 0.375, 0.75, 0.375, 1.0, 0.375, 1.0, 0.375, 0.75, 0.375, 0.25, 0.375, 0.5, 0.375, 0.5, 0.375, 0.25, 0.125, 0.5, 0.375, 0.5, 0.375, 0.75, 0.125, 0.75, 0.375, 0.5, 0.375, 0.75, 0.375, 0.75, 0.375, 0.5, 0.375, 0.0, 0.375, 0.25, 0.375, 0.25, 0.375, 0.0, 0.375, 0.0, 0.375, 0.0, 0.375, 0.0, 0.375, 0.0, 0.375, 0.75, 0.375, 1.0, 0.375, 1.0, 0.375, 0.75, 0.125, 0.75, 0.375, 0.75, 0.375, 0.75, 0.125, 0.75, 0.375, 0.75, 0.375, 1.0, 0.375, 1.0, 0.375, 0.75, 0.375, 0.75, 0.375, 0.75, 0.375, 0.75, 0.375, 0.75, 0.375, 0.25, 0.375, 0.5, 0.375, 0.5, 0.375, 0.25, 0.375, 0.5, 0.125, 0.5, 0.125, 0.5, 0.375, 0.5, 0.375, 0.25, 0.375, 0.5, 0.375, 0.5, 0.375, 0.25, 0.375, 0.5, 0.375, 0.5, 0.375, 0.5, 0.375, 0.5])
me_cube_006.use_remesh_fix_poles = True
me_cube_006.use_remesh_preserve_attributes = False
me_cube_006.update()

# ---- objects
ob_abs = bpy.data.objects.new('Abs', me_cube_001)
ob_chest = bpy.data.objects.new('Chest', me_cube)
ob_head = bpy.data.objects.new('Head', me_neck)
ob_hips = bpy.data.objects.new('Hips', me_cube_004)
ob_left_arm_001 = bpy.data.objects.new('Left_Arm.001', me_cube_003)
ob_right_arm = bpy.data.objects.new('Right_Arm', me_cube_002)
ob_rightf_leg = bpy.data.objects.new('Rightf_Leg', me_cube_005)
ob_rightf_leg_001 = bpy.data.objects.new('Rightf_Leg.001', me_cube_006)

# ---- transforms, parenting, visibility, modifiers, constraints
ob_abs.location = (0.0, 0.0, 9.145)
_m = ob_abs.modifiers.new('Mirror', 'MIRROR')
_m.use_clip = True
ob_chest.location = (0.0, -0.294, 11.95)
_m = ob_chest.modifiers.new('Mirror', 'MIRROR')
_m.use_clip = True
ob_head.location = (0.0, 0.0, 13.13)
ob_head.lock_rotations_4d = False
ob_head.empty_display_type = 'ARROWS'
ob_head.lineart.crease_threshold = 0.0
ob_hips.location = (0.0, 0.0, 4.818)
_m = ob_hips.modifiers.new('Mirror', 'MIRROR')
_m.use_clip = True
ob_left_arm_001.location = (-2.617, -0.3568, 11.02)
ob_left_arm_001.rotation_euler = (5.876e-08, -0.8013, 3.113)
ob_left_arm_001.scale = (0.5679, 0.5679, 0.5679)
ob_right_arm.location = (2.604, -0.3568, 11.0)
ob_right_arm.rotation_euler = (5.876e-08, -0.8013, -1.387e-07)
ob_right_arm.scale = (0.5679, 0.5679, 0.5679)
ob_rightf_leg.location = (1.004, 0.03876, 6.388)
ob_rightf_leg.rotation_euler = (3.255e-09, -0.2179, -2.975e-08)
ob_rightf_leg_001.location = (-0.5521, 0.0, 6.43)
ob_rightf_leg_001.rotation_euler = (3.255e-09, -0.2179, -2.975e-08)

# ---- collection membership
col_rig.objects.link(ob_abs)
col_rig.objects.link(ob_chest)
col_rig.objects.link(ob_head)
col_rig.objects.link(ob_hips)
col_rig.objects.link(ob_left_arm_001)
col_rig.objects.link(ob_right_arm)
col_rig.objects.link(ob_rightf_leg)
col_rig.objects.link(ob_rightf_leg_001)

# ---- scene / render settings (as saved in the file)
scene.frame_start = 1; scene.frame_end = 70; scene.frame_set(0)
scene.render.engine = 'BLENDER_EEVEE_NEXT'
scene.cycles.use_denoising = False
scene.cycles.samples = 128
scene.cycles.sampling_pattern = 'TABULATED_SOBOL'
scene.cycles.use_adaptive_sampling = False
scene.cycles.use_light_tree = False
scene.view_settings.view_transform = 'Filmic'
bpy.context.view_layer.update()

# ---- added for rendering (the .blend has no active camera and no usable light): camera, sun
cam_auto = bpy.data.cameras.new('AutoCamera')
cam_auto.lens = 50.0
cam_auto.sensor_width = 36.0
cam_auto.clip_end = 1000.0
ob_auto_camera = bpy.data.objects.new('AutoCamera', cam_auto)
scene.collection.objects.link(ob_auto_camera)
ob_auto_camera.location = (19.612, -24.5896, 23.4359)
ob_auto_camera.rotation_euler = (1.09748, -7.21219e-08, 0.694738)
scene.camera = ob_auto_camera
light_auto_sun = bpy.data.lights.new('AutoSun', 'SUN')
light_auto_sun.energy = 3.0
light_auto_sun.angle = 0.0523599
ob_auto_sun = bpy.data.objects.new('AutoSun', light_auto_sun)
scene.collection.objects.link(ob_auto_sun)
ob_auto_sun.rotation_euler = (0.872665, 0.174533, 0.523599)
bpy.context.view_layer.update()
